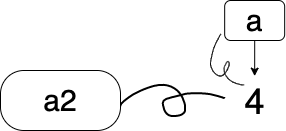

The diagram above was exported from draw.io. Its source (the exported page's mxGraphModel, read from the mxfile embedded in the PNG):
<mxGraphModel dx="670" dy="575" grid="1" gridSize="10" guides="1" tooltips="1" connect="1" arrows="1" fold="1" page="1" pageScale="1" pageWidth="827" pageHeight="1169" math="0" shadow="0">
  <root>
    <mxCell id="0" />
    <mxCell id="1" parent="0" />
    <mxCell id="9" style="edgeStyle=orthogonalEdgeStyle;rounded=0;orthogonalLoop=1;jettySize=auto;html=1;" parent="1" edge="1">
      <mxGeometry relative="1" as="geometry">
        <mxPoint x="294.17" y="125.62" as="targetPoint" />
        <mxPoint x="294.20000000000005" y="90.62" as="sourcePoint" />
      </mxGeometry>
    </mxCell>
    <mxCell id="5" value="" style="shape=stencil(lVjLbhsxDPyavRKSSL3OafofAeLWRls7cNzX35eLRdySQkbd28bhSCI5JEda+OH1+PRyWFJ4vV0vXw4/T8+348IflpRO5+Pherrp18KPCz98ulwPn6+X7+fn7e+Xp9Vy/fp2+bGu8GvDBQphBaXwe/uhNGrbLx83+6+nM7QXyvy+faQQjX3ulMD6TKFa+0Qs79sLdbu+VCpg/ebX5w7tY6TmABE6EAtJMQD1CQE0RGwBMcMjJd0hGcAkpJFKti7A9bl4lwMJsBddPzr7gOwzibVP2F4Z2S3noH2O1C1HNYnI4awUthvEBj3O5a1G7h4UDGiUxaYgw5xplTTHa8yiEt5cvBdOgIVclHbW6YwrpwyVoKWP8lA0rWwBmKgjoO7dobadgIapoU5Xm4cms7Amt8PkSFpclhodJ06pITZxHVNDyecy3XGDUXp325F6xTtk4mYBkwLSDuScxtTQKRBckwy4yyj9pe5CSKeQ/aFQnNZRw3vcluJbfS8w12Or7Jh+In769ISPpJmwYWo4E5Ko2Vw3zCYFJBvWSc3pPKn2SBXTTwHO6ZpwlCJFS7+J6hEtSTtyyyQP2o7tkQqu6hEwaccK6DYPOsYmY5rdhJjmoVt6y6QeElUbpYkYG8knEy4JVeu04AmhFZes0zKhRh12wHpPY8K7FKVG3ck3xhNCm6XYI/FEbQztmDFblWrJASYjpVN0gMkcDVQtvRk343KX/XeJhUu0MPXkAXCH7CsuTQRQ9Y0s4b6kcifuAtThKjADMOW2C5Cp7zuSioe0B9A002FPWJt2DXckPEVVgXVbcZMLUKte9TG+0ahkc1xifEXpw3xgfMfqQ6ucXAj6MNgZSwdVFsFdOXBYVeOx1RqTRqZiJ9kjCZ5xfRBYgruGAqpVrtq9I3ptCMP7xOTe9D8I/fj7fLK9vPz7P//Uoj9tzzT8+Ac=);fillColor=none;strokeWidth=2;" parent="1" vertex="1">
      <mxGeometry x="160" y="134.37" width="104.17" height="31.25" as="geometry" />
    </mxCell>
    <mxCell id="6" value="&lt;font style=&quot;font-size: 36px&quot;&gt;4&lt;/font&gt;" style="text;html=1;align=center;verticalAlign=middle;resizable=0;points=[];autosize=1;" parent="1" vertex="1">
      <mxGeometry x="274.17" y="135.62" width="40" height="30" as="geometry" />
    </mxCell>
    <mxCell id="10" value="&lt;font style=&quot;font-size: 30px&quot;&gt;a&lt;/font&gt;" style="rounded=1;whiteSpace=wrap;html=1;" parent="1" vertex="1">
      <mxGeometry x="264.17" y="50" width="60" height="40" as="geometry" />
    </mxCell>
    <mxCell id="17" value="&lt;span style=&quot;font-family: &amp;#34;helvetica&amp;#34; ; font-size: 30px&quot;&gt;a2&lt;/span&gt;" style="rounded=1;whiteSpace=wrap;html=1;arcSize=39;" parent="1" vertex="1">
      <mxGeometry x="40" y="120" width="120" height="60" as="geometry" />
    </mxCell>
    <mxCell id="18" value="" style="shape=stencil(lVjZctswDPwav2JIAjzwnKb/kZm4jadtnHHS6+8L16UrEvbKeZMtrEAcu4C04bvXp4eX7SaF17fD/sv25+7x7WnDHzYp7Z6ftofdm11t+H7Dd5/2h+3nw/778+Pp98vD0fJ49W3/4/iEXyccB9J2RKXw+/RPoBD+/vHxZP9197ywT0rKk70KsK90vLewZ2zP1OJg3yhlYJ+I82AfA6V4HRCVyuggMuUCAIVaGQGFFKQoCuXRg+VIEgC4GCwLtQJAINYRUCmCoBuVsWhWdgExVwpjyGxlASFnKuN5uBKDiF2GJFIA9kw8nl+EKrBPFMfzi3UR6LpIcSRBjpT4ur3Lf5YV+3+cOtuXnrEb7Vun6RX7NNoXyyd8/kT6whTA+V0+S4b1NUaN9SqVFPRbJhnzWQMkQKMgoz1jhrmAa6YGEmqaoKNsVYsAZDTWLlNngFJFwuV6qMWe5WvKOJGgpZ6Gy4BCUmdABlk1bZc4A1AMHHtVFwAGWWJHfAu6gSOxS2sLfUBcBjh5tzoIkC5xvW2Vbki7THomD5kq8uDUdKVbReeZaXRQUIfs9KuY4iO+net6BhQowNnxwRSjAsUwQVQnSQV5yJQmTdXeLLcCaj/kjUcyFYYehHistPlEYzM73bNHZCAzVoecZ0DAlc4jp80nIlAOlN2oQh7EEWglBhutLc1ZQsuIOPU2AOK0OBFYKZw45bPWQLok52mwGLiCsmQhTr2Eu1VcL5WAj3Tm14JACVTahEzHtBaTNhSDWzsN0BAgUp3WALw6G4DHOhTbkxDALyamtihLtidMAKsMGIri+GCAgtLq5rRJJb8PUOErzAVA681yK8Ca711BrwwUn9aa1jzMC5ZQRDPOtcbaFHXNVwt8k/TtXRtFVDjunbNYHdBWL24o2nIClc+tDgZAW6W4xXhlXzLlK27nQ0PRi3ETrBpuPrQMRcCPrGaFQyPLKV9r2EPpwtgBGqAIZLdgaeyD+CKguDmtCb7QHNepkQ8qUDWqe+VT0yXAh+qaT632IIbjWjtWWivkdHOMU/wW3Vy3GgBRtLnVQbVP7osA9UdSuKyrG7sx4A9c6iq3ijjLys0I139riMX96xC7+P+Z7/SFcHlv/iRof50+J/L9Hw==);fillColor=none;strokeWidth=1;" vertex="1" parent="1">
      <mxGeometry x="250" y="83.37" width="33.75" height="51" as="geometry" />
    </mxCell>
  </root>
</mxGraphModel>